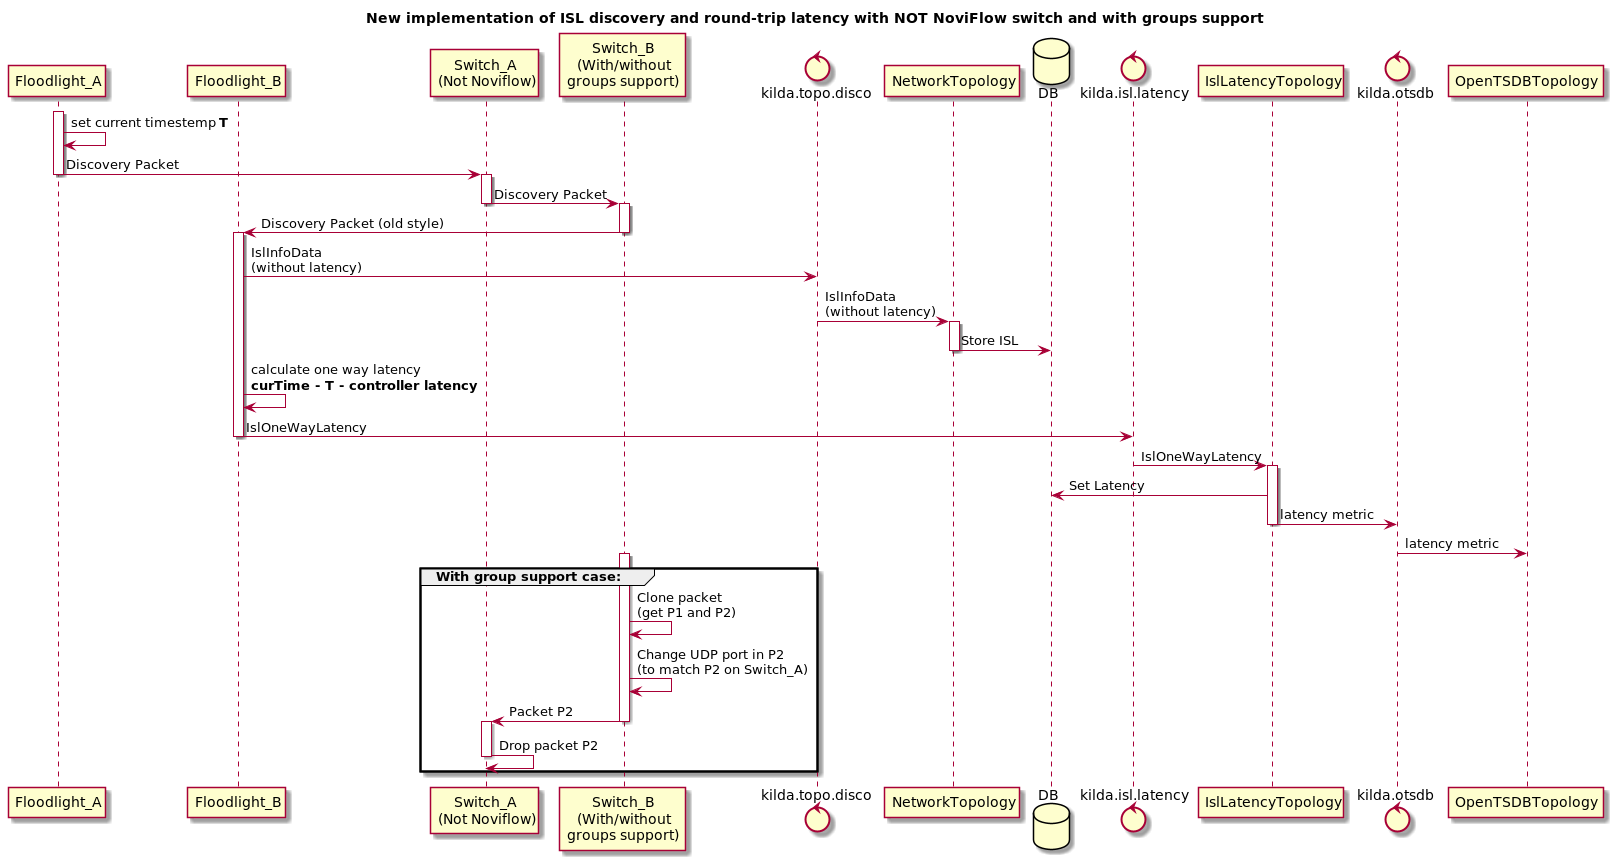

The diagram above was rendered by PlantUML. Its source (embedded in the PNG):
@startuml
title New implementation of ISL discovery and round-trip latency with NOT NoviFlow switch and with groups support

participant Floodlight_A as FLA
participant Floodlight_B as FLB
participant "Switch_A\n(Not Noviflow)" as SWA
participant "Switch_B\n(With/without\ngroups support)" as SWB
control kilda.topo.disco as DI
participant NetworkTopology as NT
database DB
control kilda.isl.latency as LT
participant IslLatencyTopology as ILT
control kilda.otsdb as OTSDB
participant OpenTSDBTopology as OTOP
activate FLA
FLA -> FLA : set current timestemp **T**
FLA -> SWA : Discovery Packet
deactivate FLA
activate SWA
SWA -> SWB : Discovery Packet
deactivate SWA
activate SWB
SWB -> FLB : Discovery Packet (old style)
deactivate SWB
activate FLB
FLB -> DI : IslInfoData\n(without latency)
DI -> NT : IslInfoData\n(without latency)
activate NT
NT -> DB : Store ISL
deactivate NT
FLB -> FLB : calculate one way latency \n**curTime - T - controller latency**
FLB -> LT : IslOneWayLatency
deactivate FLB
LT -> ILT : IslOneWayLatency
activate ILT
ILT -> DB : Set Latency
ILT -> OTSDB : latency metric
deactivate ILT
OTSDB -> OTOP : latency metric
group With group support case:
    activate SWB
    SWB -> SWB : Clone packet \n(get P1 and P2)
    SWB -> SWB : Change UDP port in P2\n(to match P2 on Switch_A)
    SWB -> SWA : Packet P2
    deactivate SWB
    activate SWA
    SWA -> SWA : Drop packet P2
    deactivate SWA
end

@enduml